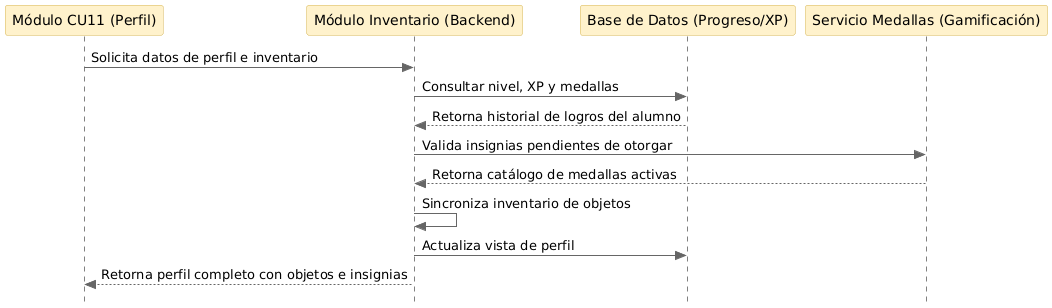

The diagram above was rendered by PlantUML. Its source (embedded in the PNG):
@startuml
skinparam style strictuml
skinparam sequence {
    ParticipantBackgroundColor #FFF2CC
    ParticipantBorderColor #D6B656
    ParticipantFontColor #000000
    LifeLineBorderColor #000000
    ArrowColor #666666
}

participant "Módulo CU11 (Perfil)" as Modulo
participant "Módulo Inventario (Backend)" as Backend
participant "Base de Datos (Progreso/XP)" as BD
participant "Servicio Medallas (Gamificación)" as Gamificacion

Modulo -> Backend: Solicita datos de perfil e inventario
Backend -> BD: Consultar nivel, XP y medallas
BD --> Backend: Retorna historial de logros del alumno
Backend -> Gamificacion: Valida insignias pendientes de otorgar
Gamificacion --> Backend: Retorna catálogo de medallas activas
Backend -> Backend: Sincroniza inventario de objetos
Backend -> BD: Actualiza vista de perfil
Modulo <-- Backend: Retorna perfil completo con objetos e insignias
@enduml